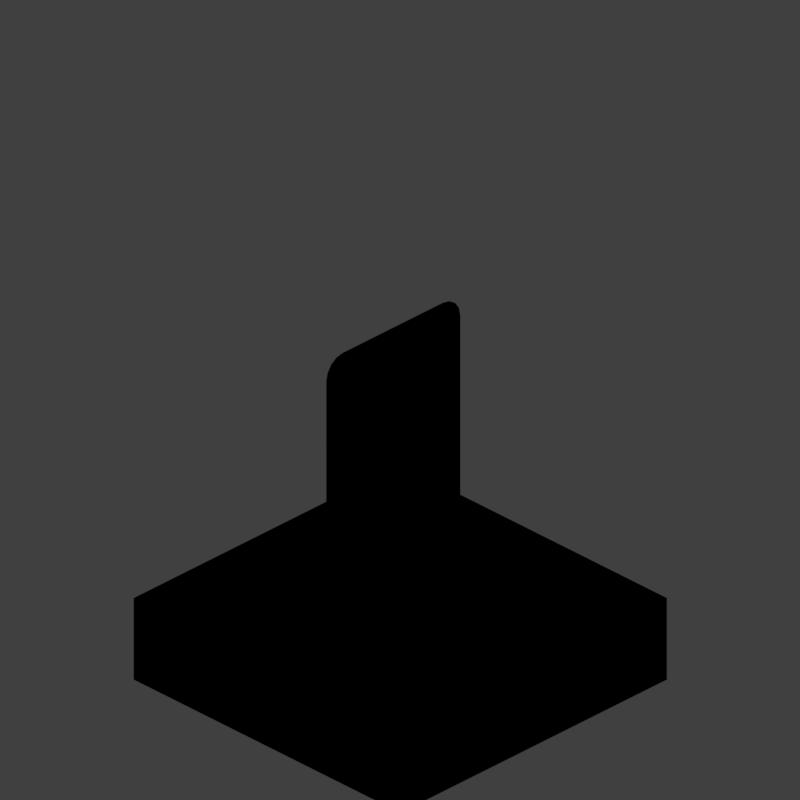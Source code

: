 # Source: wcw2_V001.blend  (saved by Blender 2.79.0; exported with 4.5.12 LTS)
import bpy
from mathutils import Matrix  # noqa: F401  (used for matrix-valued properties, if any)

bpy.ops.wm.read_factory_settings(use_empty=True)
scene = bpy.context.scene
scene.name = 'Scene'

# ---- collections
col_collection_1 = bpy.data.collections.new('Collection 1'); scene.collection.children.link(col_collection_1)
col_collection_11 = bpy.data.collections.new('Collection 11'); scene.collection.children.link(col_collection_11)

# ---- materials (node trees are filled in below, after node groups)
mat_material_003 = bpy.data.materials.new('Material.003')
mat_material_003.alpha_threshold = 0.0
mat_material_003.use_transparent_shadow = False
mat_material_003.diffuse_color = (0.5225, 0.5225, 0.5225, 1.0)
mat_material_003.roughness = 0.5
mat_material_003.specular_intensity = 0.0
mat_material_003.line_color = (0.0, 0.0, 0.0, 1.0)
mat_material_002 = bpy.data.materials.new('Material.002')
mat_material_002.alpha_threshold = 0.0
mat_material_002.use_transparent_shadow = False
mat_material_002.diffuse_color = (0.214, 0.214, 0.214, 1.0)
mat_material_002.roughness = 0.5
mat_material_002.specular_intensity = 0.5075
mat_material_004 = bpy.data.materials.new('Material.004')
mat_material_004.alpha_threshold = 0.0
mat_material_004.use_transparent_shadow = False
mat_material_004.roughness = 0.5

# ---- material node trees

# ---- world
world_world = bpy.data.worlds.new('World'); scene.world = world_world
world_world.color = (0.05088, 0.05088, 0.05088)
world_world.use_sun_shadow = False
world_world.sun_shadow_jitter_overblur = 0.0
world_world.cycles.sampling_method = 'MANUAL'

# ---- cameras
cam_camera = bpy.data.cameras.new('Camera')
cam_camera.type = 'ORTHO'
cam_camera.sensor_fit = 'HORIZONTAL'
cam_camera.clip_start = 220.0
cam_camera.clip_end = 340.0
cam_camera.lens = 35.0
cam_camera.sensor_width = 1.0
cam_camera.sensor_height = 18.0
cam_camera.ortho_scale = 8.486
cam_camera.shift_x = -0.000345
cam_camera.shift_y = 0.25
cam_camera.dof.focus_distance = 0.0
cam_camera.dof.aperture_fstop = 128.0
cam_camera.dof.aperture_blades = 6

# ---- lights
light_lightdome = bpy.data.lights.new('LightDome', 'SUN')
light_lightdome.transmission_factor = 0.0
light_lightdome.angle = 0.1993
light_lightdome.energy = 0.3
light_lightdome.shadow_buffer_clip_start = 0.5
light_lightdome.shadow_soft_size = 0.1
light_lightdome.shadow_cascade_max_distance = 1000.0
light_fillerlight = bpy.data.lights.new('FillerLight', 'SUN')
light_fillerlight.transmission_factor = 0.0
light_fillerlight.angle = 0.9273
light_fillerlight.energy = 0.5
light_fillerlight.shadow_buffer_clip_start = 0.5
light_fillerlight.shadow_soft_size = 0.5
light_fillerlight.shadow_cascade_max_distance = 1000.0
light_mainlight = bpy.data.lights.new('MainLight', 'SUN')
light_mainlight.transmission_factor = 0.0
light_mainlight.angle = 0.9273
light_mainlight.energy = 1.3
light_mainlight.shadow_buffer_clip_start = 0.5
light_mainlight.shadow_soft_size = 0.5
light_mainlight.shadow_cascade_max_distance = 1000.0

# ---- meshes
me_cube_000 = bpy.data.meshes.new('Cube.000')
me_cube_000.from_pydata([(0.9655, 0.01, -1.379), (0.7466, 0.01, -1.598), (0.9484, 0.01, -1.465), (0.9019, 0.01, -1.535), (0.8322, 0.01, -1.581), (0.7466, 1.055e-09, -1.598), (0.9655, -1.804e-09, -1.379), (0.8322, 6.03e-10, -1.581), (0.9019, -6.806e-11, -1.535), (0.9484, -9.06e-10, -1.465), (-0.9655, 9.126e-09, -1.379), (-0.7466, 7.665e-09, -1.598), (-0.9484, 8.775e-09, -1.465), (-0.9019, 8.382e-09, -1.535), (-0.8322, 8.008e-09, -1.581), (-0.7466, 0.01, -1.598), (-0.9655, 0.01, -1.379), (-0.8322, 0.01, -1.581), (-0.9019, 0.01, -1.535), (-0.9484, 0.01, -1.465), (0.7466, 0.01, 1.598), (0.9655, 0.01, 1.379), (0.8322, 0.01, 1.581), (0.9019, 0.01, 1.535), (0.9484, 0.01, 1.465), (0.9655, -2.702e-08, 1.379), (0.7466, -2.368e-08, 1.598), (0.9484, -2.744e-08, 1.465), (0.9019, -2.696e-08, 1.535), (0.8322, -2.565e-08, 1.581), (-0.7466, 1.198e-08, 1.598), (-0.9655, 1.672e-08, 1.379), (-0.8322, 1.406e-08, 1.581), (-0.9019, 1.566e-08, 1.535), (-0.9484, 1.659e-08, 1.465), (-0.9655, 0.01, 1.379), (-0.7466, 0.01, 1.598), (-0.9484, 0.01, 1.465), (-0.9019, 0.01, 1.535), (-0.8322, 0.01, 1.581), (0.981, 0.01, -1.478), (1.0, 0.01, -1.383), (1.0, -2.282e-09, -1.383), (0.981, -1.323e-09, -1.478), (0.9268, 0.01, -1.56), (0.9268, -3.409e-10, -1.56), (0.8457, 0.01, -1.614), (0.8457, 5.162e-10, -1.614), (0.75, 0.01, -1.633), (0.75, 1.118e-09, -1.633), (-0.981, 9.278e-09, -1.478), (-1.0, 9.625e-09, -1.383), (-1.0, 0.01, -1.383), (-0.981, 0.01, -1.478), (-0.9268, 8.814e-09, -1.56), (-0.9268, 0.01, -1.56), (-0.8457, 8.303e-09, -1.614), (-0.8457, 0.01, -1.614), (-0.75, 7.823e-09, -1.633), (-0.75, 0.01, -1.633), (0.8457, 0.01, 1.614), (0.75, 0.01, 1.633), (0.75, -2.384e-08, 1.633), (0.8457, -2.595e-08, 1.614), (0.9268, 0.01, 1.56), (0.9268, -2.739e-08, 1.56), (0.981, 0.01, 1.478), (0.981, -2.794e-08, 1.478), (1.0, 0.01, 1.383), (1.0, -2.752e-08, 1.383), (-0.8457, 1.415e-08, 1.614), (-0.75, 1.192e-08, 1.633), (-0.75, 0.01, 1.633), (-0.8457, 0.01, 1.614), (-0.9268, 1.594e-08, 1.56), (-0.9268, 0.01, 1.56), (-0.981, 1.701e-08, 1.478), (-0.981, 0.01, 1.478), (-1.0, 1.72e-08, 1.383), (-1.0, 0.01, 1.383)], [], [(20, 22, 23, 24, 21, 0, 2, 3, 4, 1, 15, 17, 18, 19, 16, 35, 37, 38, 39, 36), (48, 49, 58, 59), (51, 78, 79, 52), (61, 72, 71, 62), (5, 7, 8, 9, 6, 25, 27, 28, 29, 26, 30, 32, 33, 34, 31, 10, 12, 13, 14, 11), (41, 42, 43, 40), (40, 43, 45, 44), (44, 45, 47, 46), (46, 47, 49, 48), (51, 52, 53, 50), (50, 53, 55, 54), (54, 55, 57, 56), (56, 57, 59, 58), (61, 62, 63, 60), (60, 63, 65, 64), (64, 65, 67, 66), (66, 67, 69, 68), (71, 72, 73, 70), (70, 73, 75, 74), (74, 75, 77, 76), (76, 77, 79, 78), (41, 68, 69, 42), (2, 0, 41, 40), (6, 9, 43, 42), (3, 2, 40, 44), (9, 8, 45, 43), (4, 3, 44, 46), (8, 7, 47, 45), (1, 4, 46, 48), (7, 5, 49, 47), (12, 10, 51, 50), (16, 19, 53, 52), (13, 12, 50, 54), (19, 18, 55, 53), (14, 13, 54, 56), (18, 17, 57, 55), (11, 14, 56, 58), (17, 15, 59, 57), (22, 20, 61, 60), (26, 29, 63, 62), (23, 22, 60, 64), (29, 28, 65, 63), (24, 23, 64, 66), (28, 27, 67, 65), (21, 24, 66, 68), (27, 25, 69, 67), (32, 30, 71, 70), (36, 39, 73, 72), (33, 32, 70, 74), (39, 38, 75, 73), (34, 33, 74, 76), (38, 37, 77, 75), (31, 34, 76, 78), (37, 35, 79, 77), (0, 21, 68, 41), (25, 6, 42, 69), (15, 1, 48, 59), (5, 11, 58, 49), (20, 36, 72, 61), (35, 16, 52, 79), (30, 26, 62, 71), (10, 31, 78, 51)])
me_cube_000.polygons.foreach_set('material_index', [0, 1, 1, 1, 0, 1, 1, 1, 1, 1, 1, 1, 1, 1, 1, 1, 1, 1, 1, 1, 1, 1, 1, 1, 1, 1, 1, 1, 1, 1, 1, 1, 1, 1, 1, 1, 1, 1, 1, 1, 1, 1, 1, 1, 1, 1, 1, 1, 1, 1, 1, 1, 1, 1, 1, 1, 1, 1, 1, 1, 1, 1])
_uv = me_cube_000.uv_layers.new(name='UVMap')
_uv.uv.foreach_set('vector', [0.9317, 0.984, 0.953, 0.9789, 0.9702, 0.9647, 0.9818, 0.9436, 0.986, 0.9176, 0.986, 0.08013, 0.9818, 0.05414, 0.9702, 0.03299, 0.953, 0.01885, 0.9317, 0.01368, 0.5618, 0.01368, 0.5405, 0.01885, 0.5233, 0.03299, 0.5117, 0.05414, 0.5075, 0.08013, 0.5075, 0.9176, 0.5117, 0.9436, 0.5233, 0.9647, 0.5405, 0.9789, 0.5618, 0.984, 0.01032, 0.1546, 1.275e-05, 0.1546, 1.219e-05, 1.219e-05, 0.01032, 1.222e-05, 1.386e-05, 1.0, 1.339e-05, 0.7149, 0.01032, 0.7149, 0.01032, 1.0, 0.01032, 0.5201, 0.01032, 0.6747, 1.347e-05, 0.6747, 1.44e-05, 0.5201, 0.4355, 0.01368, 0.4567, 0.01885, 0.4739, 0.03299, 0.4855, 0.05414, 0.4897, 0.08013, 0.4897, 0.9176, 0.4855, 0.9436, 0.4739, 0.9647, 0.4567, 0.9789, 0.4355, 0.984, 0.06547, 0.984, 0.04426, 0.9789, 0.02699, 0.9647, 0.01546, 0.9436, 0.01124, 0.9176, 0.01124, 0.08013, 0.01546, 0.05414, 0.02699, 0.03299, 0.04426, 0.01885, 0.06547, 0.01368, 0.01032, 0.1948, 1.294e-05, 0.1948, 1.289e-05, 0.1848, 0.01032, 0.1848, 0.01032, 0.1848, 1.289e-05, 0.1848, 1.285e-05, 0.1747, 0.01032, 0.1747, 0.01032, 0.1747, 1.285e-05, 0.1747, 1.28e-05, 0.1647, 0.01032, 0.1647, 0.01032, 0.1647, 1.28e-05, 0.1647, 1.275e-05, 0.1546, 0.01032, 0.1546, 0.01035, 0.01032, 0.01035, 1.23e-05, 0.0204, 1.23e-05, 0.0204, 0.01032, 0.0204, 0.01032, 0.0204, 1.23e-05, 0.03045, 1.227e-05, 0.03045, 0.01032, 0.03045, 0.01032, 0.03045, 1.227e-05, 0.04051, 1.223e-05, 0.04051, 0.01032, 0.04051, 0.01032, 0.04051, 1.223e-05, 0.05056, 1.219e-05, 0.05056, 0.01032, 0.01032, 0.5201, 1.44e-05, 0.5201, 1.445e-05, 0.5101, 0.01032, 0.5101, 0.01032, 0.5101, 1.445e-05, 0.5101, 1.449e-05, 0.5, 0.01032, 0.5, 0.01032, 0.5, 1.449e-05, 0.5, 1.452e-05, 0.4899, 0.01032, 0.4899, 0.01032, 0.4899, 1.452e-05, 0.4899, 1.45e-05, 0.4799, 0.01032, 0.4799, 1.347e-05, 0.6747, 0.01032, 0.6747, 0.01032, 0.6848, 1.343e-05, 0.6848, 1.343e-05, 0.6848, 0.01032, 0.6848, 0.01032, 0.6948, 1.339e-05, 0.6948, 1.339e-05, 0.6948, 0.01032, 0.6948, 0.01032, 0.7049, 1.339e-05, 0.7049, 1.339e-05, 0.7049, 0.01032, 0.7049, 0.01032, 0.7149, 1.339e-05, 0.7149, 0.01032, 0.1948, 0.01032, 0.4799, 1.45e-05, 0.4799, 1.294e-05, 0.1948, 0.9818, 0.05414, 0.986, 0.08013, 0.9945, 0.07909, 0.9898, 0.05005, 0.4897, 0.08013, 0.4855, 0.05414, 0.4935, 0.05005, 0.4983, 0.07909, 0.9702, 0.03299, 0.9818, 0.05414, 0.9898, 0.05005, 0.9764, 0.02543, 0.4855, 0.05414, 0.4739, 0.03299, 0.4801, 0.02543, 0.4935, 0.05005, 0.953, 0.01885, 0.9702, 0.03299, 0.9764, 0.02543, 0.9563, 0.008979, 0.4739, 0.03299, 0.4567, 0.01885, 0.46, 0.008979, 0.4801, 0.02543, 0.9317, 0.01368, 0.953, 0.01885, 0.9563, 0.008979, 0.9326, 0.003202, 0.4567, 0.01885, 0.4355, 0.01368, 0.4363, 0.003202, 0.46, 0.008979, 0.01546, 0.05414, 0.01124, 0.08013, 0.002682, 0.07909, 0.007397, 0.05005, 0.5075, 0.08013, 0.5117, 0.05414, 0.5037, 0.05005, 0.499, 0.07909, 0.02699, 0.03299, 0.01546, 0.05414, 0.007397, 0.05005, 0.02083, 0.02543, 0.5117, 0.05414, 0.5233, 0.03299, 0.5171, 0.02543, 0.5037, 0.05005, 0.04426, 0.01885, 0.02699, 0.03299, 0.02083, 0.02543, 0.04092, 0.008979, 0.5233, 0.03299, 0.5405, 0.01885, 0.5372, 0.008979, 0.5171, 0.02543, 0.06547, 0.01368, 0.04426, 0.01885, 0.04092, 0.008979, 0.06463, 0.003202, 0.5405, 0.01885, 0.5618, 0.01368, 0.5609, 0.003202, 0.5372, 0.008979, 0.953, 0.9789, 0.9317, 0.984, 0.9326, 0.9945, 0.9563, 0.9888, 0.4355, 0.984, 0.4567, 0.9789, 0.46, 0.9888, 0.4363, 0.9945, 0.9702, 0.9647, 0.953, 0.9789, 0.9563, 0.9888, 0.9764, 0.9723, 0.4567, 0.9789, 0.4739, 0.9647, 0.4801, 0.9723, 0.46, 0.9888, 0.9818, 0.9436, 0.9702, 0.9647, 0.9764, 0.9723, 0.9898, 0.9477, 0.4739, 0.9647, 0.4855, 0.9436, 0.4935, 0.9477, 0.4801, 0.9723, 0.986, 0.9176, 0.9818, 0.9436, 0.9898, 0.9477, 0.9945, 0.9186, 0.4855, 0.9436, 0.4897, 0.9176, 0.4983, 0.9186, 0.4935, 0.9477, 0.04426, 0.9789, 0.06547, 0.984, 0.06463, 0.9945, 0.04092, 0.9888, 0.5618, 0.984, 0.5405, 0.9789, 0.5372, 0.9888, 0.5609, 0.9945, 0.02699, 0.9647, 0.04426, 0.9789, 0.04092, 0.9888, 0.02083, 0.9723, 0.5405, 0.9789, 0.5233, 0.9647, 0.5171, 0.9723, 0.5372, 0.9888, 0.01546, 0.9436, 0.02699, 0.9647, 0.02083, 0.9723, 0.007397, 0.9477, 0.5233, 0.9647, 0.5117, 0.9436, 0.5037, 0.9477, 0.5171, 0.9723, 0.01124, 0.9176, 0.01546, 0.9436, 0.007397, 0.9477, 0.002682, 0.9186, 0.5117, 0.9436, 0.5075, 0.9176, 0.499, 0.9186, 0.5037, 0.9477, 0.986, 0.08013, 0.986, 0.9176, 0.9945, 0.9186, 0.9945, 0.07909, 0.4897, 0.9176, 0.4897, 0.08013, 0.4983, 0.07909, 0.4983, 0.9186, 0.5618, 0.01368, 0.9317, 0.01368, 0.9326, 0.003202, 0.5609, 0.003202, 0.4355, 0.01368, 0.06547, 0.01368, 0.06463, 0.003202, 0.4363, 0.003202, 0.9317, 0.984, 0.5618, 0.984, 0.5609, 0.9945, 0.9326, 0.9945, 0.5075, 0.9176, 0.5075, 0.08013, 0.499, 0.07909, 0.499, 0.9186, 0.06547, 0.984, 0.4355, 0.984, 0.4363, 0.9945, 0.06463, 0.9945, 0.01124, 0.08013, 0.01124, 0.9176, 0.002682, 0.9186, 0.002682, 0.07909])
me_cube_000.materials.append(mat_material_003)
me_cube_000.materials.append(mat_material_002)
me_cube_000.use_remesh_preserve_volume = False
me_cube_000.use_remesh_preserve_attributes = False
me_cube_000.use_mirror_vertex_groups = False
me_cube_000.update()
me_cube_001 = bpy.data.meshes.new('Cube.001')
me_cube_001.from_pydata([(-2.0, -2.0, 0.0), (-2.0, -2.0, 1.633), (-2.0, 2.0, 0.0), (-2.0, 2.0, 1.633), (2.0, -2.0, 0.0), (2.0, -2.0, 1.633), (2.0, 2.0, 0.0), (2.0, 2.0, 1.633)], [], [(0, 1, 3, 2), (2, 3, 7, 6), (6, 7, 5, 4), (4, 5, 1, 0), (2, 6, 4, 0), (7, 3, 1, 5)])
me_cube_001.use_remesh_preserve_volume = False
me_cube_001.use_remesh_preserve_attributes = False
me_cube_001.use_mirror_vertex_groups = False
me_cube_001.update()
me_plane = bpy.data.meshes.new('Plane')
me_plane.from_pydata([(-2.0, -2.0, 0.0), (2.0, -2.0, 0.0), (-2.0, 2.0, 0.0), (2.0, 2.0, 0.0), (-2.0, 1.0, 0.0), (-2.0, 0.0, 0.0), (-2.0, -1.0, 0.0), (-1.0, -2.0, 0.0), (0.0, -2.0, 0.0), (1.0, -2.0, 0.0), (2.0, -1.0, 0.0), (2.0, 0.0, 0.0), (2.0, 1.0, 0.0), (1.0, 2.0, 0.0), (0.0, 2.0, 0.0), (-1.0, 2.0, 0.0), (-1.0, -1.0, 0.0), (-1.0, 0.0, 0.0), (-1.0, 1.0, 0.0), (0.0, -1.0, 0.0), (0.0, 0.0, 0.0), (0.0, 1.0, 0.0), (1.0, -1.0, 0.0), (1.0, 0.0, 0.0), (1.0, 1.0, 0.0), (-2.0, -2.0, -1.0), (2.0, -2.0, -1.0), (-2.0, 2.0, -1.0), (2.0, 2.0, -1.0), (-2.0, 1.0, -1.0), (-2.0, 0.0, -1.0), (-2.0, -1.0, -1.0), (-1.0, -2.0, -1.0), (0.0, -2.0, -1.0), (1.0, -2.0, -1.0), (2.0, -1.0, -1.0), (2.0, 0.0, -1.0), (2.0, 1.0, -1.0), (1.0, 2.0, -1.0), (0.0, 2.0, -1.0), (-1.0, 2.0, -1.0), (-1.0, -1.0, -1.0), (-1.0, 0.0, -1.0), (-1.0, 1.0, -1.0), (0.0, -1.0, -1.0), (0.0, 0.0, -1.0), (0.0, 1.0, -1.0), (1.0, -1.0, -1.0), (1.0, 0.0, -1.0), (1.0, 1.0, -1.0)], [], [(24, 12, 3, 13), (4, 18, 15, 2), (18, 21, 14, 15), (21, 24, 13, 14), (0, 7, 16, 6), (6, 16, 17, 5), (5, 17, 18, 4), (7, 8, 19, 16), (16, 19, 20, 17), (17, 20, 21, 18), (8, 9, 22, 19), (19, 22, 23, 20), (20, 23, 24, 21), (9, 1, 10, 22), (22, 10, 11, 23), (23, 11, 12, 24), (49, 38, 28, 37), (29, 27, 40, 43), (43, 40, 39, 46), (46, 39, 38, 49), (25, 31, 41, 32), (31, 30, 42, 41), (30, 29, 43, 42), (32, 41, 44, 33), (41, 42, 45, 44), (42, 43, 46, 45), (33, 44, 47, 34), (44, 45, 48, 47), (45, 46, 49, 48), (34, 47, 35, 26), (47, 48, 36, 35), (48, 49, 37, 36), (13, 38, 39, 14), (0, 25, 32, 7), (6, 31, 25, 0), (14, 39, 40, 15), (7, 32, 33, 8), (9, 34, 26, 1), (8, 33, 34, 9), (12, 37, 28, 3), (1, 26, 35, 10), (15, 40, 27, 2), (10, 35, 36, 11), (2, 27, 29, 4), (11, 36, 37, 12), (4, 29, 30, 5), (3, 28, 38, 13), (5, 30, 31, 6)])
me_plane.materials.append(mat_material_004)
me_plane.use_remesh_preserve_volume = False
me_plane.use_remesh_preserve_attributes = False
me_plane.use_mirror_vertex_groups = False
me_plane.update()
lat_lattice_001 = bpy.data.lattices.new('Lattice.001')
lat_lattice_001.interpolation_type_u = 'KEY_LINEAR'
lat_lattice_001.interpolation_type_v = 'KEY_LINEAR'
lat_lattice_001.interpolation_type_w = 'KEY_LINEAR'
lat_lattice_001.points.foreach_set('co_deform', [-0.5, -0.5, -0.5, 0.5, -0.5, -0.5, -0.5, 0.5, -0.5, 0.5, 0.5, -0.5, -0.5, -0.5, 0.5, 0.5, -0.5, 0.5, -0.5, 0.5, 0.5, 0.5, 0.5, 0.5])

# ---- objects
ob_lattice = bpy.data.objects.new('Lattice', lat_lattice_001)
ob_wall = bpy.data.objects.new('Wall', me_cube_000)
ob_wall_001 = bpy.data.objects.new('Wall.001', me_cube_000)
ob_rig = bpy.data.objects.new('Rig', None)
ob_verticaljoint = bpy.data.objects.new('VerticalJoint', None)
ob_lightdome = bpy.data.objects.new('LightDome', light_lightdome)
ob_fillerlight = bpy.data.objects.new('FillerLight', light_fillerlight)
ob_mainlight = bpy.data.objects.new('Mainlight', light_mainlight)
ob_camera = bpy.data.objects.new('Camera', cam_camera)
ob_cube_001 = bpy.data.objects.new('Cube.001', me_cube_001)
ob_plane = bpy.data.objects.new('Plane', me_plane)

# ---- transforms, parenting, visibility, modifiers, constraints
ob_lattice.location = (0.0, 0.0, 2.0)
ob_lattice.scale = (4.0, 4.0, 4.0)
ob_lattice.lineart.crease_threshold = 0.0
ob_wall.parent = ob_plane
ob_wall.matrix_parent_inverse = Matrix(((1.0, 0.0, 0.0, -1.0), (0.0, 1.0, 0.0, 0.0), (0.0, 0.0, 1.0, 0.0), (0.0, 0.0, 0.0, 1.0)))
ob_wall.location = (1.0, 0.11, 1.633)
ob_wall.rotation_euler = (-4.5e-15, -5.96e-08, -3.142)
ob_wall.lock_rotations_4d = False
ob_wall.empty_display_type = 'ARROWS'
ob_wall.lineart.crease_threshold = 0.0
ob_wall_001.parent = ob_plane
ob_wall_001.matrix_parent_inverse = Matrix(((1.0, 0.0, 0.0, 1.0), (0.0, 1.0, 0.0, 0.0), (0.0, 0.0, 1.0, 0.0), (0.0, 0.0, 0.0, 1.0)))
ob_wall_001.location = (-1.0, 0.1, 1.633)
ob_wall_001.lock_rotations_4d = False
ob_wall_001.empty_display_type = 'ARROWS'
ob_wall_001.lineart.crease_threshold = 0.0
ob_rig.location = (0.0, 0.0, 0.0)
ob_rig.rotation_mode = 'YXZ'
ob_rig.rotation_euler = (0.0, 0.0, -0.7854)
ob_rig.empty_image_offset = (0.0, 0.0)
ob_rig.hide_select = True
ob_rig.lineart.crease_threshold = 0.0
ob_verticaljoint.parent = ob_rig
ob_verticaljoint.location = (0.0, 0.0, 0.0)
ob_verticaljoint.empty_image_offset = (0.0, 0.0)
ob_verticaljoint.hide_select = True
ob_verticaljoint.lineart.crease_threshold = 0.0
ob_lightdome.parent = ob_verticaljoint
ob_lightdome.location = (0.0, 0.0, 0.0)
ob_lightdome.hide_select = True
ob_lightdome.lineart.crease_threshold = 0.0
ob_fillerlight.parent = ob_verticaljoint
ob_fillerlight.location = (0.0, 0.0, 0.0)
ob_fillerlight.rotation_euler = (0.0, -1.265, 2.007)
ob_fillerlight.hide_select = True
ob_fillerlight.lineart.crease_threshold = 0.0
ob_mainlight.parent = ob_verticaljoint
ob_mainlight.location = (0.0, 0.0, 0.0)
ob_mainlight.rotation_euler = (1.178, 0.0, 1.571)
ob_mainlight.hide_select = True
ob_mainlight.lineart.crease_threshold = 0.0
ob_camera.parent = ob_verticaljoint
ob_camera.location = (0.0, -241.9, 139.7)
ob_camera.rotation_euler = (1.047, 0.0, 0.0)
ob_camera.hide_select = True
ob_camera.lineart.crease_threshold = 0.0
ob_cube_001.location = (0.0, 0.0, 0.0)
ob_cube_001.scale = (1.0, 1.0, 0.5)
ob_cube_001.hide_render = True
ob_cube_001.display_type = 'WIRE'
ob_cube_001.lineart.crease_threshold = 0.0
_m = ob_cube_001.modifiers.new('Array', 'ARRAY')
_m.constant_offset_displace = (0.0, 0.0, 0.0)
_m.relative_offset_displace = (0.0, 0.0, 1.0)
ob_plane.location = (0.0, 0.0, 0.0)
ob_plane.lineart.crease_threshold = 0.0
_m = ob_plane.modifiers.new('Lattice', 'LATTICE')
_m.object = ob_lattice

# ---- collection membership
col_collection_1.objects.link(ob_lattice)
col_collection_1.objects.link(ob_wall)
col_collection_1.objects.link(ob_wall_001)
col_collection_1.objects.link(ob_rig)
col_collection_1.objects.link(ob_verticaljoint)
col_collection_1.objects.link(ob_lightdome)
col_collection_1.objects.link(ob_fillerlight)
col_collection_1.objects.link(ob_mainlight)
col_collection_1.objects.link(ob_camera)
col_collection_1.objects.link(ob_cube_001)
col_collection_11.objects.link(ob_plane)
def _layer_coll(name, lc=None):
    lc = lc or bpy.context.view_layer.layer_collection
    for c in lc.children:
        if c.name == name: return c
        r = _layer_coll(name, c)
        if r: return r
_layer_coll('Collection 1').holdout = True
_layer_coll('Collection 11').holdout = True
_layer_coll('Collection 11').indirect_only = True

# ---- scene / render settings (as saved in the file)
scene.camera = ob_camera
scene.frame_start = 0; scene.frame_end = 250; scene.frame_set(1)
scene.render.engine = 'BLENDER_EEVEE_NEXT'
scene.render.image_settings.compression = 0
scene.render.resolution_x = 96
scene.render.resolution_y = 96
scene.render.dither_intensity = 0.0
scene.render.film_transparent = True
scene.cycles.use_denoising = False
scene.cycles.samples = 128
scene.cycles.sampling_pattern = 'TABULATED_SOBOL'
scene.cycles.use_adaptive_sampling = False
scene.cycles.use_light_tree = False
scene.cycles.blur_glossy = 0.0
scene.cycles.sample_clamp_indirect = 0.0
scene.view_settings.view_transform = 'Standard'
bpy.context.view_layer.update()
